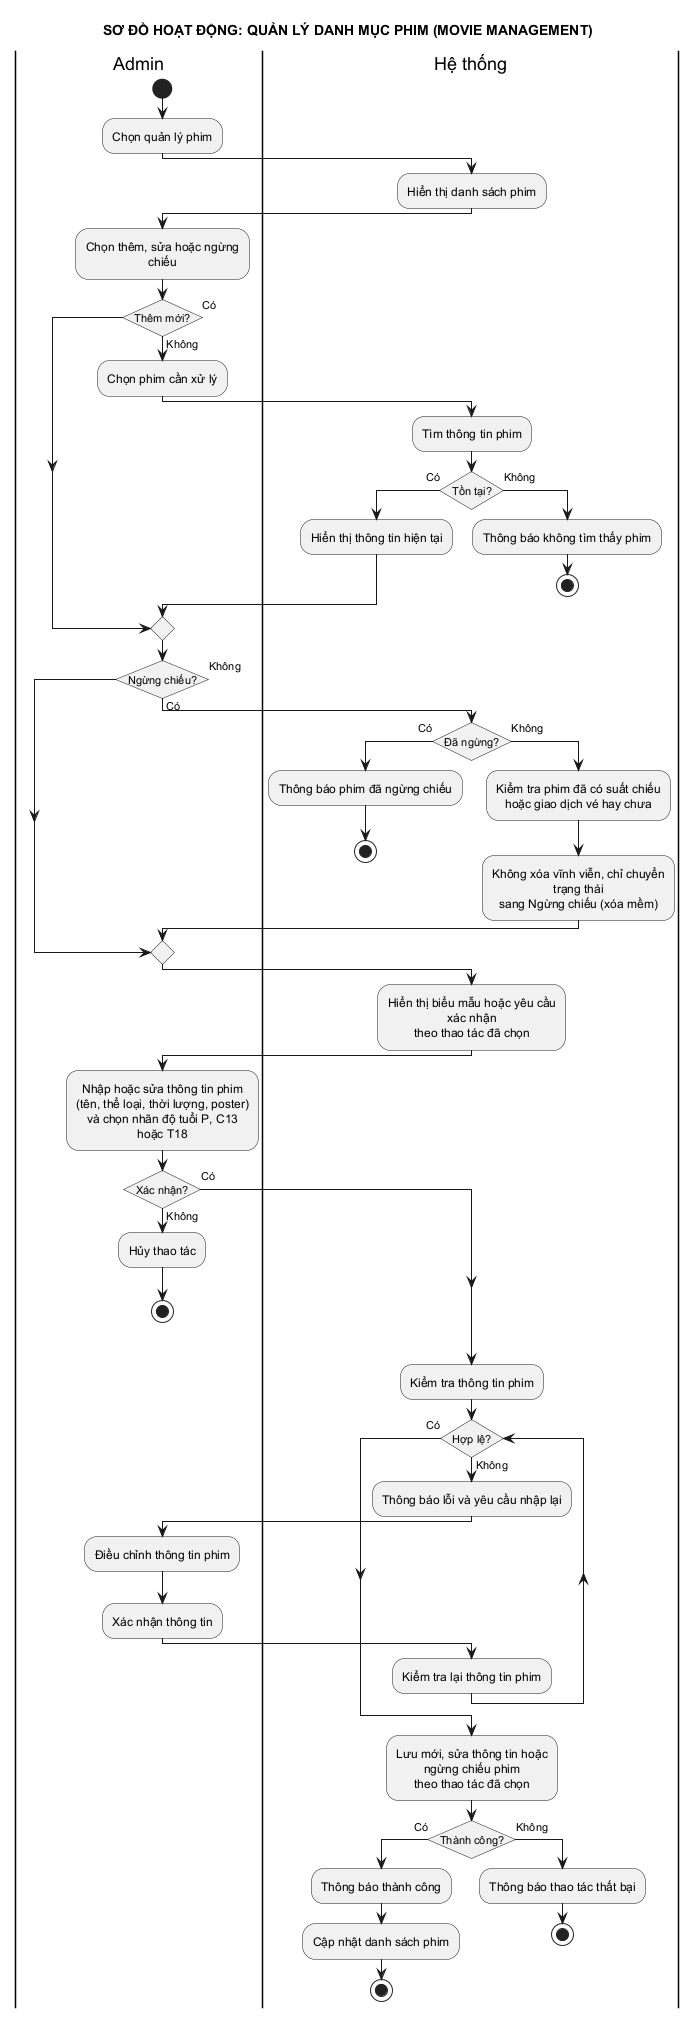

The diagram above was rendered by PlantUML. Its source (embedded in the PNG):
@startuml 13_quan_ly_phim
title SƠ ĐỒ HOẠT ĐỘNG: QUẢN LÝ DANH MỤC PHIM (MOVIE MANAGEMENT)
skinparam conditionStyle insideDiamond
skinparam defaultTextAlignment center
skinparam shadowing false
skinparam monochrome true
skinparam wrapWidth 180

|Admin|
|Hệ thống|
|Admin|
start
:Chọn quản lý phim;

|Hệ thống|
:Hiển thị danh sách phim;

|Admin|
:Chọn thêm, sửa hoặc ngừng chiếu;
if (Thêm mới?) then (Có)
else (Không)
  :Chọn phim cần xử lý;
  |Hệ thống|
  :Tìm thông tin phim;
  if (Tồn tại?) then (Có)
    :Hiển thị thông tin hiện tại;
  else (Không)
    :Thông báo không tìm thấy phim;
    stop
  endif
endif

|Admin|
if (Ngừng chiếu?) then (Có)
  |Hệ thống|
  if (Đã ngừng?) then (Có)
    :Thông báo phim đã ngừng chiếu;
    stop
  else (Không)
    :Kiểm tra phim đã có suất chiếu\nhoặc giao dịch vé hay chưa;
    :Không xóa vĩnh viễn, chỉ chuyển trạng thái\nsang Ngừng chiếu (xóa mềm);
  endif
else (Không)
endif

|Hệ thống|
:Hiển thị biểu mẫu hoặc yêu cầu xác nhận\ntheo thao tác đã chọn;

|Admin|
:Nhập hoặc sửa thông tin phim\n(tên, thể loại, thời lượng, poster)\nvà chọn nhãn độ tuổi P, C13 hoặc T18;
if (Xác nhận?) then (Có)
else (Không)
  :Hủy thao tác;
  stop
endif

|Hệ thống|
:Kiểm tra thông tin phim;
while (Hợp lệ?) is (Không)
  :Thông báo lỗi và yêu cầu nhập lại;
  |Admin|
  :Điều chỉnh thông tin phim;
  :Xác nhận thông tin;
  |Hệ thống|
  :Kiểm tra lại thông tin phim;
endwhile (Có)

|Hệ thống|
:Lưu mới, sửa thông tin hoặc ngừng chiếu phim\ntheo thao tác đã chọn;
if (Thành công?) then (Có)
  :Thông báo thành công;
  :Cập nhật danh sách phim;
  stop
else (Không)
  :Thông báo thao tác thất bại;
  stop
endif
@enduml